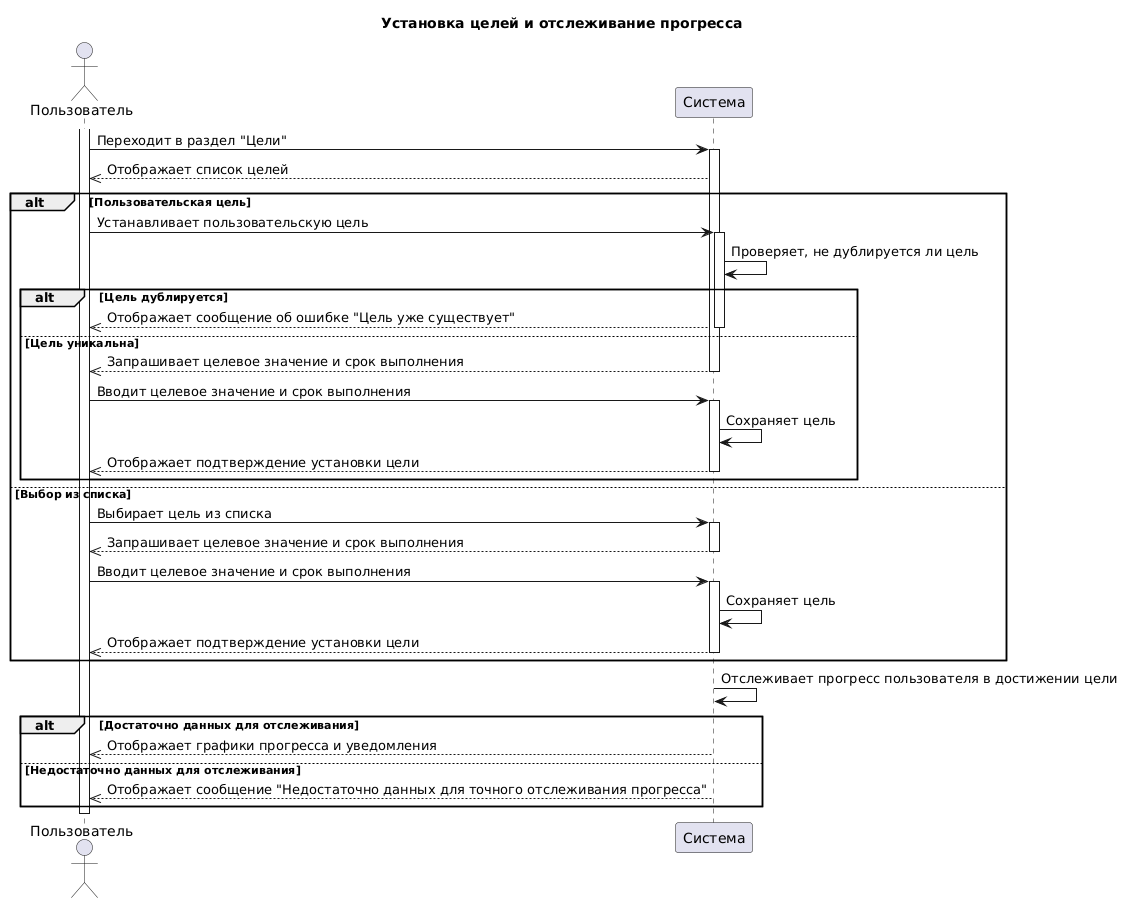

The diagram above was rendered by PlantUML. Its source (embedded in the PNG):
@startuml
title Установка целей и отслеживание прогресса

actor Пользователь
participant Система

activate Пользователь
Пользователь -> Система: Переходит в раздел "Цели"
activate Система
Система -->> Пользователь: Отображает список целей

alt Пользовательская цель
    Пользователь -> Система: Устанавливает пользовательскую цель
    activate Система
    Система -> Система: Проверяет, не дублируется ли цель
    alt Цель дублируется
        Система -->> Пользователь: Отображает сообщение об ошибке "Цель уже существует"
        deactivate Система
    else Цель уникальна
        Система -->> Пользователь: Запрашивает целевое значение и срок выполнения
        deactivate Система
        Пользователь -> Система: Вводит целевое значение и срок выполнения
        activate Система
        Система -> Система: Сохраняет цель
        Система -->> Пользователь: Отображает подтверждение установки цели
        deactivate Система
    end
else Выбор из списка
    Пользователь -> Система: Выбирает цель из списка
    activate Система
    Система -->> Пользователь: Запрашивает целевое значение и срок выполнения
    deactivate Система
    Пользователь -> Система: Вводит целевое значение и срок выполнения
    activate Система
    Система -> Система: Сохраняет цель
    Система -->> Пользователь: Отображает подтверждение установки цели
    deactivate Система
end

Система -> Система: Отслеживает прогресс пользователя в достижении цели
alt Достаточно данных для отслеживания
    Система -->> Пользователь: Отображает графики прогресса и уведомления
else Недостаточно данных для отслеживания
    Система -->> Пользователь: Отображает сообщение "Недостаточно данных для точного отслеживания прогресса"
end

deactivate Система
deactivate Пользователь
@enduml